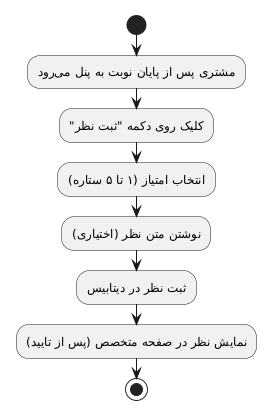

The diagram above was rendered by PlantUML. Its source (embedded in the PNG):
@startuml
start
:مشتری پس از پایان نوبت به پنل میرود;
:کلیک روی دکمه "ثبت نظر";
:انتخاب امتیاز (۱ تا ۵ ستاره);
:نوشتن متن نظر (اختیاری);
:ثبت نظر در دیتابیس;
:نمایش نظر در صفحه متخصص (پس از تایید);
stop
@enduml